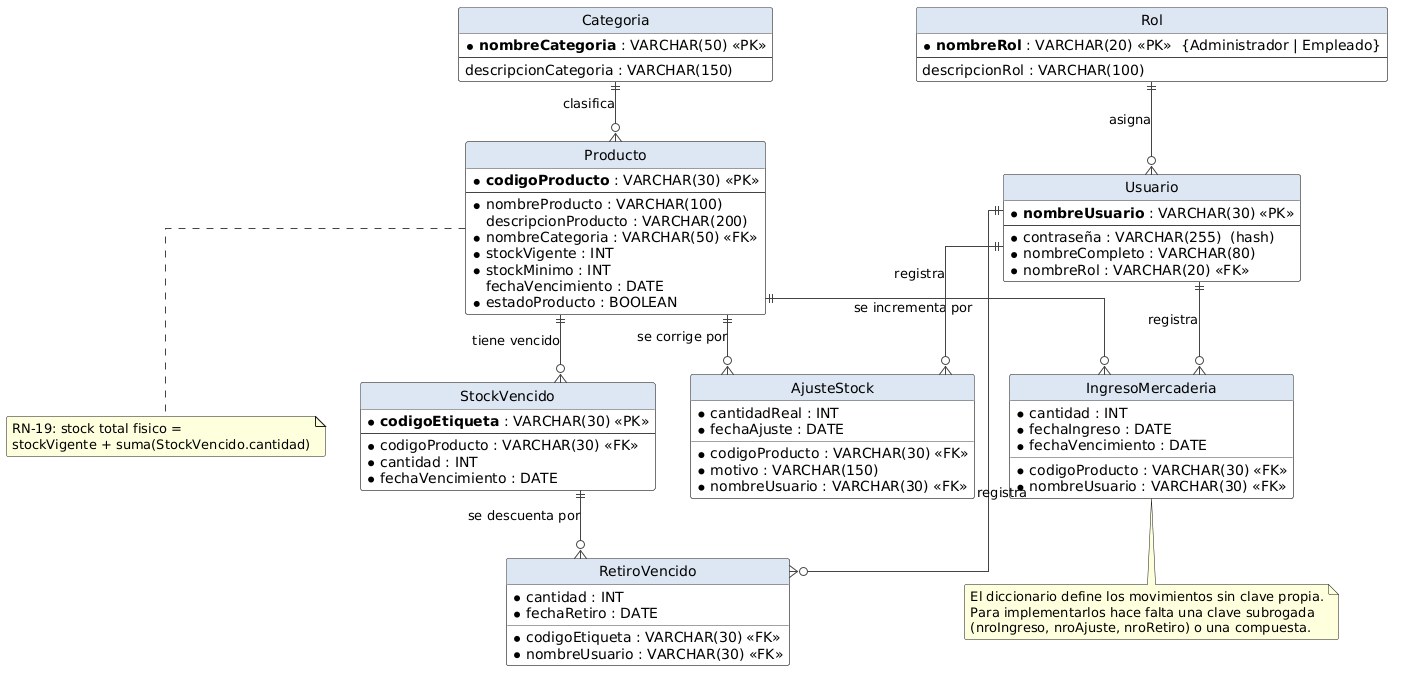

The diagram above was rendered by PlantUML. Its source (embedded in the PNG):
@startuml
' Diagrama Entidad-Relación - Stock Project
' Basado en 04-Diccionario De Datos/Diccionario_de_Datos.md (version de claves naturales),
' 02-Requerimientos/Requerimientos_post 6ta entrevista.md y
' 03-Reglas De Negocio/Reglas_de_Negocio_6ta_entrevista.md.
' Alcance: solo control de stock. Fuera de alcance: ventas, facturacion, clientes,
' cuenta corriente, medios de pago, proveedores, caja y listas de precios.
' El diccionario no define IDs internos: cada entidad usa su clave natural como PK.

hide circle
skinparam linetype ortho
skinparam shadowing false
skinparam roundcorner 5
skinparam class {
  BackgroundColor #FDFDFD
  BorderColor #444444
  ArrowColor #444444
  HeaderBackgroundColor #DDE7F3
}

' ===================== Seguridad =====================

entity "Rol" as Rol {
  * **nombreRol** : VARCHAR(20) <<PK>>  {Administrador | Empleado}
  --
    descripcionRol : VARCHAR(100)
}

entity "Usuario" as Usuario {
  * **nombreUsuario** : VARCHAR(30) <<PK>>
  --
  * contraseña : VARCHAR(255)  (hash)
  * nombreCompleto : VARCHAR(80)
  * nombreRol : VARCHAR(20) <<FK>>
}

' ===================== Catálogo =====================

entity "Categoria" as Categoria {
  * **nombreCategoria** : VARCHAR(50) <<PK>>
  --
    descripcionCategoria : VARCHAR(150)
}

entity "Producto" as Producto {
  * **codigoProducto** : VARCHAR(30) <<PK>>
  --
  * nombreProducto : VARCHAR(100)
    descripcionProducto : VARCHAR(200)
  * nombreCategoria : VARCHAR(50) <<FK>>
  * stockVigente : INT
  * stockMinimo : INT
    fechaVencimiento : DATE
  * estadoProducto : BOOLEAN
}

entity "StockVencido" as StockVencido {
  * **codigoEtiqueta** : VARCHAR(30) <<PK>>
  --
  * codigoProducto : VARCHAR(30) <<FK>>
  * cantidad : INT
  * fechaVencimiento : DATE
}

' ===================== Movimientos de stock =====================
' RN-07: cada movimiento guarda el usuario y la fecha.
' RN-08: el stock solo cambia a traves de estos movimientos.

entity "IngresoMercaderia" as IngresoMercaderia {
  * codigoProducto : VARCHAR(30) <<FK>>
  * cantidad : INT
  * fechaIngreso : DATE
  * fechaVencimiento : DATE
  * nombreUsuario : VARCHAR(30) <<FK>>
}

entity "AjusteStock" as AjusteStock {
  * codigoProducto : VARCHAR(30) <<FK>>
  * cantidadReal : INT
  * motivo : VARCHAR(150)
  * fechaAjuste : DATE
  * nombreUsuario : VARCHAR(30) <<FK>>
}

entity "RetiroVencido" as RetiroVencido {
  * codigoEtiqueta : VARCHAR(30) <<FK>>
  * cantidad : INT
  * fechaRetiro : DATE
  * nombreUsuario : VARCHAR(30) <<FK>>
}

' ===================== Relaciones =====================
' ||  = exactamente uno     |o = cero o uno
' |{  = uno o muchos        o{ = cero o muchos

Rol          ||--o{ Usuario            : "asigna"

Categoria    ||--o{ Producto           : "clasifica"
Producto     ||--o{ StockVencido       : "tiene vencido"

Producto     ||--o{ IngresoMercaderia  : "se incrementa por"
Producto     ||--o{ AjusteStock        : "se corrige por"
StockVencido ||--o{ RetiroVencido      : "se descuenta por"

Usuario      ||--o{ IngresoMercaderia  : "registra"
Usuario      ||--o{ AjusteStock        : "registra"
Usuario      ||--o{ RetiroVencido      : "registra"

note bottom of Producto
  RN-19: stock total fisico =
  stockVigente + suma(StockVencido.cantidad)
end note

note bottom of IngresoMercaderia
  El diccionario define los movimientos sin clave propia.
  Para implementarlos hace falta una clave subrogada
  (nroIngreso, nroAjuste, nroRetiro) o una compuesta.
end note
@enduml